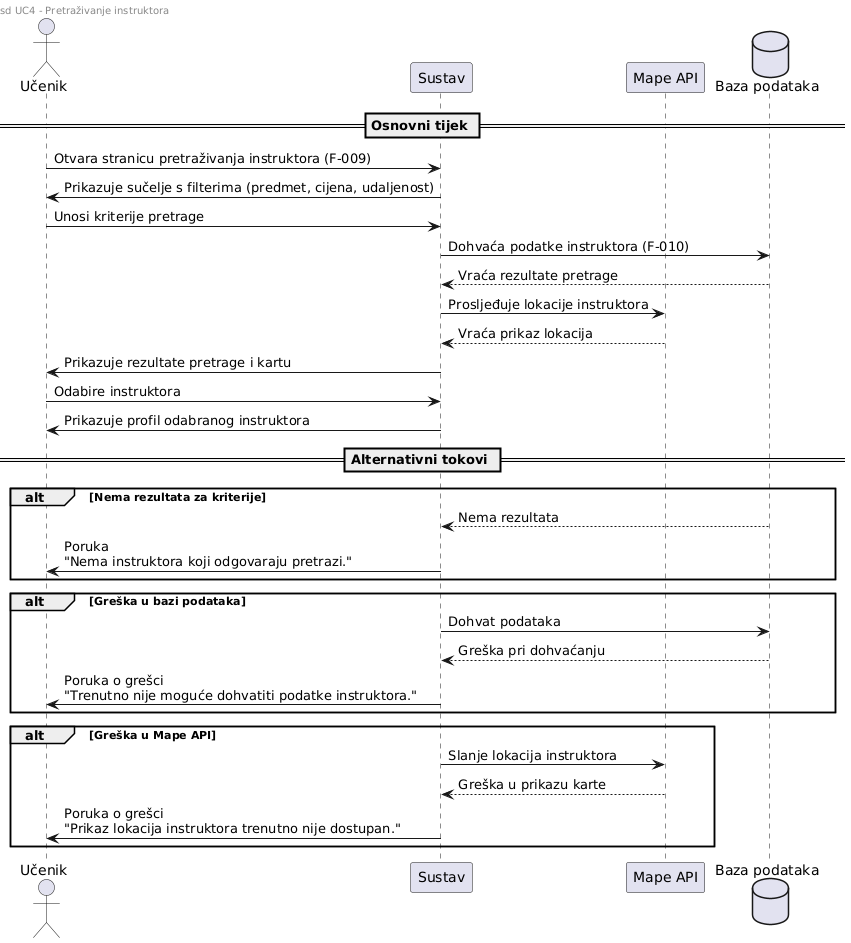

The diagram above was rendered by PlantUML. Its source (embedded in the PNG):
@startuml
left header
sd UC4 - Pretraživanje instruktora
end header

actor Učenik
participant "Sustav" as Sustav
participant "Mape API" as MapeAPI
database "Baza podataka" as Baza

== Osnovni tijek ==

Učenik -> Sustav: Otvara stranicu pretraživanja instruktora (F-009)
Sustav -> Učenik: Prikazuje sučelje s filterima (predmet, cijena, udaljenost)
Učenik -> Sustav: Unosi kriterije pretrage
Sustav -> Baza: Dohvaća podatke instruktora (F-010)
Baza --> Sustav: Vraća rezultate pretrage
Sustav -> MapeAPI: Prosljeđuje lokacije instruktora
MapeAPI --> Sustav: Vraća prikaz lokacija
Sustav -> Učenik: Prikazuje rezultate pretrage i kartu
Učenik -> Sustav: Odabire instruktora
Sustav -> Učenik: Prikazuje profil odabranog instruktora

== Alternativni tokovi ==

alt Nema rezultata za kriterije
    Baza --> Sustav: Nema rezultata
    Sustav -> Učenik: Poruka\n"Nema instruktora koji odgovaraju pretrazi."
end

alt Greška u bazi podataka
    Sustav -> Baza: Dohvat podataka
    Baza --> Sustav: Greška pri dohvaćanju
    Sustav -> Učenik: Poruka o grešci\n"Trenutno nije moguće dohvatiti podatke instruktora."
end

alt Greška u Mape API
    Sustav -> MapeAPI: Slanje lokacija instruktora
    MapeAPI --> Sustav: Greška u prikazu karte
    Sustav -> Učenik: Poruka o grešci\n"Prikaz lokacija instruktora trenutno nije dostupan."
end
@enduml